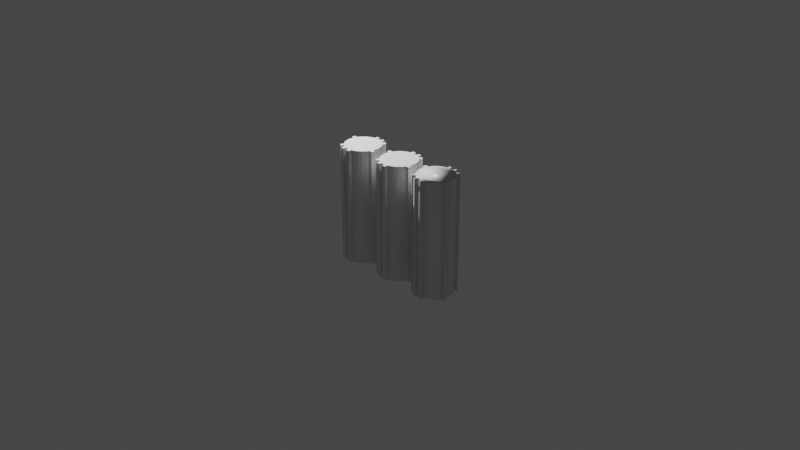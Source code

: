 # Source: ammo.blend  (saved by Blender 2.90.8; exported with 4.5.12 LTS)
import bpy
from mathutils import Matrix  # noqa: F401  (used for matrix-valued properties, if any)

bpy.ops.wm.read_factory_settings(use_empty=True)
scene = bpy.context.scene
scene.name = 'Scene'

# ---- collections
col_collection = bpy.data.collections.new('Collection'); scene.collection.children.link(col_collection)

# ---- materials (node trees are filled in below, after node groups)
mat_material = bpy.data.materials.new('Material')
mat_material.alpha_threshold = 0.0
mat_material.use_transparent_shadow = False
mat_material.line_color = (0.0, 0.0, 0.0, 1.0)
mat_material_001 = bpy.data.materials.new('Material.001')
mat_material_001.alpha_threshold = 0.0
mat_material_001.use_transparent_shadow = False
mat_material_001.line_color = (0.0, 0.0, 0.0, 1.0)

# ---- material node trees
mat_material.use_nodes = True; mat_material.node_tree.nodes.clear()
_N = mat_material.node_tree.nodes; _L = mat_material.node_tree.links
n0 = _N.new('ShaderNodeOutputMaterial'); n0.name = 'Material Output'; n0.location = (300, 300)
n1 = _N.new('ShaderNodeBsdfPrincipled'); n1.name = 'Principled BSDF'; n1.location = (10, 300)
n1.distribution = 'GGX'
n1.subsurface_method = 'BURLEY'
n1.inputs[2].default_value = 0.4
n1.inputs[3].default_value = 1.45
n1.inputs[27].default_value = (0.0, 0.0, 0.0, 1.0)
n1.inputs[28].default_value = 1.0
_L.new(n1.outputs[0], n0.inputs[0])
n0.is_active_output = True
mat_material_001.use_nodes = True; mat_material_001.node_tree.nodes.clear()
_N = mat_material_001.node_tree.nodes; _L = mat_material_001.node_tree.links
n0 = _N.new('ShaderNodeOutputMaterial'); n0.name = 'Material Output'; n0.location = (300, 300)
n1 = _N.new('ShaderNodeBsdfPrincipled'); n1.name = 'Principled BSDF'; n1.location = (10, 300)
n1.distribution = 'GGX'
n1.subsurface_method = 'BURLEY'
n1.inputs[2].default_value = 0.4
n1.inputs[3].default_value = 1.45
n1.inputs[27].default_value = (0.0, 0.0, 0.0, 1.0)
n1.inputs[28].default_value = 1.0
_L.new(n1.outputs[0], n0.inputs[0])
n0.is_active_output = True

# ---- world
world_world = bpy.data.worlds.new('World'); scene.world = world_world
world_world.use_nodes = True; world_world.node_tree.nodes.clear()
_N = world_world.node_tree.nodes; _L = world_world.node_tree.links
n0 = _N.new('ShaderNodeOutputWorld'); n0.name = 'World Output'; n0.location = (300, 300)
n1 = _N.new('ShaderNodeBackground'); n1.name = 'Background'; n1.location = (10, 300)
n1.inputs[0].default_value = (0.05088, 0.05088, 0.05088, 1.0)
_L.new(n1.outputs[0], n0.inputs[0])
n0.is_active_output = True
world_world.color = (0.05088, 0.05088, 0.05088)
world_world.use_sun_shadow = False
world_world.sun_shadow_jitter_overblur = 0.0

# ---- cameras
cam_camera = bpy.data.cameras.new('Camera')
cam_camera.clip_end = 100.0
cam_camera.ortho_scale = 7.314

# ---- lights
light_light = bpy.data.lights.new('Light', 'POINT')
light_light.transmission_factor = 0.0
light_light.energy = 1000.0
light_light.shadow_soft_size = 0.1
light_light.shadow_maximum_resolution = 0.006
light_light.use_absolute_resolution = True

# ---- meshes
me_cylinder = bpy.data.meshes.new('Cylinder')
me_cylinder.from_pydata([(0.0, 1.0, -1.0), (0.0, 1.0, 1.0), (0.1951, 0.9808, -1.0), (0.1951, 0.9808, 1.0), (0.3827, 0.9239, -1.0), (0.3827, 0.9239, 1.0), (0.5556, 0.8315, -1.0), (0.5556, 0.8315, 1.0), (0.7071, 0.7071, -1.0), (0.7071, 0.7071, 1.0), (0.8315, 0.5556, -1.0), (0.8315, 0.5556, 1.0), (0.9239, 0.3827, -1.0), (0.9239, 0.3827, 1.0), (0.9808, 0.1951, -1.0), (0.9808, 0.1951, 1.0), (1.0, 7.55e-08, -1.0), (1.0, 7.55e-08, 1.0), (0.9808, -0.1951, -1.0), (0.9808, -0.1951, 1.0), (0.9239, -0.3827, -1.0), (0.9239, -0.3827, 1.0), (0.8315, -0.5556, -1.0), (0.8315, -0.5556, 1.0), (0.7071, -0.7071, -1.0), (0.7071, -0.7071, 1.0), (0.5556, -0.8315, -1.0), (0.5556, -0.8315, 1.0), (0.3827, -0.9239, -1.0), (0.3827, -0.9239, 1.0), (0.1951, -0.9808, -1.0), (0.1951, -0.9808, 1.0), (-3.258e-07, -1.0, -1.0), (-3.258e-07, -1.0, 1.0), (-0.1951, -0.9808, -1.0), (-0.1951, -0.9808, 1.0), (-0.3827, -0.9239, -1.0), (-0.3827, -0.9239, 1.0), (-0.5556, -0.8315, -1.0), (-0.5556, -0.8315, 1.0), (-0.7071, -0.7071, -1.0), (-0.7071, -0.7071, 1.0), (-0.8315, -0.5556, -1.0), (-0.8315, -0.5556, 1.0), (-0.9239, -0.3827, -1.0), (-0.9239, -0.3827, 1.0), (-0.9808, -0.1951, -1.0), (-0.9808, -0.1951, 1.0), (-1.0, 9.656e-07, -1.0), (-1.0, 9.656e-07, 1.0), (-0.9808, 0.1951, -1.0), (-0.9808, 0.1951, 1.0), (-0.9239, 0.3827, -1.0), (-0.9239, 0.3827, 1.0), (-0.8315, 0.5556, -1.0), (-0.8315, 0.5556, 1.0), (-0.7071, 0.7071, -1.0), (-0.7071, 0.7071, 1.0), (-0.5556, 0.8315, -1.0), (-0.5556, 0.8315, 1.0), (-0.3827, 0.9239, -1.0), (-0.3827, 0.9239, 1.0), (-0.1951, 0.9808, -1.0), (-0.1951, 0.9808, 1.0), (0.2445, 1.144, -1.0), (0.2445, 1.144, 1.0), (0.4321, 1.087, 1.0), (0.4321, 1.087, -1.0), (0.6635, 0.963, -1.0), (0.6635, 0.963, 1.0), (0.8151, 0.8387, 1.0), (0.8151, 0.8387, -1.0), (0.2118, -1.15, -1.0), (0.2118, -1.15, 1.0), (0.01668, -1.169, 1.0), (0.01668, -1.169, -1.0), (-0.2445, -1.144, -1.0), (-0.2445, -1.144, 1.0), (-0.4321, -1.087, 1.0), (-0.4321, -1.087, -1.0), (-0.6635, -0.963, -1.0), (-0.6635, -0.963, 1.0), (-0.8151, -0.8387, 1.0), (-0.8151, -0.8387, -1.0), (-0.2118, 1.15, -1.0), (-0.2118, 1.15, 1.0), (-0.01668, 1.169, 1.0), (-0.01668, 1.169, -1.0), (1.149, -0.2461, -1.0), (1.149, -0.2461, 1.0), (1.092, -0.4337, 1.0), (1.092, -0.4337, -1.0), (-1.149, 0.2461, -1.0), (-1.149, 0.2461, 1.0), (-1.092, 0.4337, 1.0), (-1.092, 0.4337, -1.0)], [], [(0, 1, 3, 2), (4, 5, 7, 6), (8, 9, 11, 10), (10, 11, 13, 12), (12, 13, 15, 14), (14, 15, 17, 16), (16, 17, 19, 18), (20, 21, 23, 22), (22, 23, 25, 24), (24, 25, 27, 26), (26, 27, 29, 28), (28, 29, 31, 30), (32, 33, 35, 34), (36, 37, 39, 38), (40, 41, 43, 42), (42, 43, 45, 44), (44, 45, 47, 46), (46, 47, 49, 48), (48, 49, 51, 50), (52, 53, 55, 54), (54, 55, 57, 56), (56, 57, 59, 58), (58, 59, 61, 60), (3, 1, 63, 61, 59, 57, 55, 53, 51, 49, 47, 45, 43, 41, 39, 37, 35, 33, 31, 29, 27, 25, 23, 21, 19, 17, 15, 13, 11, 9, 7, 5), (60, 61, 63, 62), (0, 2, 4, 6, 8, 10, 12, 14, 16, 18, 20, 22, 24, 26, 28, 30, 32, 34, 36, 38, 40, 42, 44, 46, 48, 50, 52, 54, 56, 58, 60, 62), (64, 65, 66, 67), (3, 65, 64, 2), (5, 66, 65, 3), (4, 67, 66, 5), (2, 64, 67, 4), (68, 69, 70, 71), (7, 69, 68, 6), (9, 70, 69, 7), (8, 71, 70, 9), (6, 68, 71, 8), (72, 73, 74, 75), (31, 73, 72, 30), (33, 74, 73, 31), (32, 75, 74, 33), (30, 72, 75, 32), (76, 77, 78, 79), (35, 77, 76, 34), (37, 78, 77, 35), (36, 79, 78, 37), (34, 76, 79, 36), (80, 81, 82, 83), (39, 81, 80, 38), (41, 82, 81, 39), (40, 83, 82, 41), (38, 80, 83, 40), (84, 85, 86, 87), (63, 85, 84, 62), (1, 86, 85, 63), (0, 87, 86, 1), (62, 84, 87, 0), (88, 89, 90, 91), (19, 89, 88, 18), (21, 90, 89, 19), (20, 91, 90, 21), (18, 88, 91, 20), (92, 93, 94, 95), (51, 93, 92, 50), (53, 94, 93, 51), (52, 95, 94, 53), (50, 92, 95, 52)])
_uv = me_cylinder.uv_layers.new(name='UVMap')
_uv.uv.foreach_set('vector', [0.2677, 0.2752, 0.5468, 0.534, 0.5142, 0.5644, 0.2473, 0.2964, 0.9375, 0.5, 0.9375, 1.0, 0.9062, 1.0, 0.9062, 0.5, 0.875, 0.5, 0.875, 1.0, 0.8438, 1.0, 0.8438, 0.5, 9.757e-05, 0.8667, 0.4455, 0.7369, 0.451, 0.7824, 0.01282, 0.9104, 0.01282, 0.9104, 0.451, 0.7824, 0.4631, 0.8249, 0.02603, 0.9552, 0.02603, 0.9552, 0.4631, 0.8249, 0.4835, 0.8649, 0.0395, 0.9999, 0.75, 0.5, 0.75, 1.0, 0.7188, 1.0, 0.7188, 0.5, 0.6875, 0.5, 0.6875, 1.0, 0.6562, 1.0, 0.6562, 0.5, 0.6562, 0.5, 0.6562, 1.0, 0.625, 1.0, 0.625, 0.5, 0.625, 0.5, 0.625, 1.0, 0.5938, 1.0, 0.5938, 0.5, 0.5938, 0.5, 0.5938, 1.0, 0.5625, 1.0, 0.5625, 0.5, 0.5625, 0.5, 0.5625, 1.0, 0.5312, 1.0, 0.5312, 0.5, 0.5, 0.5, 0.5, 1.0, 0.4688, 1.0, 0.4688, 0.5, 0.4375, 0.5, 0.4375, 1.0, 0.4062, 1.0, 0.4062, 0.5, 0.375, 0.5, 0.375, 1.0, 0.3438, 1.0, 0.3438, 0.5, 0.3438, 0.5, 0.3438, 1.0, 0.3125, 1.0, 0.3125, 0.5, 0.3125, 0.5, 0.3125, 1.0, 0.2812, 1.0, 0.2812, 0.5, 0.2812, 0.5, 0.2812, 1.0, 0.25, 1.0, 0.25, 0.5, 0.25, 0.5, 0.25, 1.0, 0.2188, 1.0, 0.2188, 0.5, 0.8677, 0.01788, 0.8264, 0.5124, 0.776, 0.4955, 0.8275, 0.01401, 0.8275, 0.01401, 0.776, 0.4955, 0.7301, 0.4889, 0.7782, 0.009075, 0.7782, 0.009075, 0.7301, 0.4889, 0.6847, 0.4851, 0.7289, 0.00444, 0.7289, 0.00444, 0.6847, 0.4851, 0.6377, 0.4904, 0.6795, 9.757e-05, 0.5142, 0.5644, 0.5468, 0.534, 0.5918, 0.5069, 0.6377, 0.4904, 0.6847, 0.4851, 0.7301, 0.4889, 0.776, 0.4955, 0.8264, 0.5124, 0.8706, 0.5647, 0.8977, 0.6117, 0.9144, 0.6584, 0.9221, 0.7045, 0.9231, 0.7502, 0.9152, 0.7953, 0.8987, 0.838, 0.8742, 0.8766, 0.8442, 0.9111, 0.8081, 0.9391, 0.7672, 0.9595, 0.7231, 0.9715, 0.6776, 0.9747, 0.6322, 0.969, 0.5889, 0.9545, 0.5492, 0.9319, 0.513, 0.9016, 0.4835, 0.8649, 0.4631, 0.8249, 0.451, 0.7824, 0.4455, 0.7369, 0.4493, 0.6891, 0.4629, 0.6449, 0.4848, 0.6041, 0.0625, 0.5, 0.0625, 1.0, 0.03125, 1.0, 0.03125, 0.5, 0.75, 0.49, 0.7968, 0.4854, 0.8418, 0.4717, 0.8833, 0.4496, 0.9197, 0.4197, 0.9496, 0.3833, 0.9717, 0.3418, 0.9854, 0.2968, 0.99, 0.25, 0.9854, 0.2032, 0.9717, 0.1582, 0.9496, 0.1167, 0.9197, 0.08029, 0.8833, 0.05045, 0.8418, 0.02827, 0.7968, 0.01461, 0.75, 0.01, 0.7032, 0.01461, 0.6582, 0.02827, 0.6167, 0.05045, 0.5803, 0.08029, 0.5504, 0.1167, 0.5283, 0.1582, 0.5146, 0.2032, 0.51, 0.25, 0.5146, 0.2968, 0.5283, 0.3418, 0.5504, 0.3833, 0.5803, 0.4197, 0.6167, 0.4496, 0.6582, 0.4717, 0.7032, 0.4854, 0.22, 0.3249, 0.4717, 0.5634, 0.458, 0.5921, 0.1898, 0.3587, 0.5142, 0.5644, 0.4717, 0.5634, 0.22, 0.3249, 0.2473, 0.2964, 0.4848, 0.6041, 0.458, 0.5921, 0.4717, 0.5634, 0.5142, 0.5644, 0.9375, 0.5, 0.9375, 0.5, 0.9375, 1.0, 0.9375, 1.0, 0.9688, 0.5, 0.9688, 0.5, 0.9375, 0.5, 0.9375, 0.5, 0.2546, 0.3395, 0.4283, 0.6423, 0.4109, 0.6774, 0.2148, 0.3633, 0.4629, 0.6449, 0.4283, 0.6423, 0.2546, 0.3395, 0.2899, 0.32, 0.4493, 0.6891, 0.4109, 0.6774, 0.4283, 0.6423, 0.4629, 0.6449, 0.875, 0.5, 0.875, 0.5, 0.875, 1.0, 0.875, 1.0, 0.9062, 0.5, 0.9062, 0.5, 0.875, 0.5, 0.875, 0.5, 0.5312, 0.5, 0.5312, 1.0, 0.5, 1.0, 0.5, 0.5, 0.5312, 1.0, 0.5312, 1.0, 0.5312, 0.5, 0.5312, 0.5, 0.8081, 0.9391, 0.8258, 0.9746, 0.7849, 0.995, 0.7672, 0.9595, 0.5, 0.5, 0.5, 0.5, 0.5, 1.0, 0.5, 1.0, 0.5312, 0.5, 0.5312, 0.5, 0.5, 0.5, 0.5, 0.5, 0.4688, 0.5, 0.4688, 1.0, 0.4375, 1.0, 0.4375, 0.5, 0.4688, 1.0, 0.4688, 1.0, 0.4688, 0.5, 0.4688, 0.5, 0.8742, 0.8766, 0.9041, 0.9026, 0.8742, 0.9371, 0.8442, 0.9111, 0.4375, 0.5, 0.4375, 0.5, 0.4375, 1.0, 0.4375, 1.0, 0.4688, 0.5, 0.4688, 0.5, 0.4375, 0.5, 0.4375, 0.5, 0.4062, 0.5, 0.4062, 1.0, 0.375, 1.0, 0.375, 0.5, 0.4062, 1.0, 0.4062, 1.0, 0.4062, 0.5, 0.4062, 0.5, 0.9152, 0.7953, 0.9523, 0.8097, 0.9357, 0.8523, 0.8987, 0.838, 0.375, 0.5, 0.375, 0.5, 0.375, 1.0, 0.375, 1.0, 0.4062, 0.5, 0.4062, 0.5, 0.375, 0.5, 0.375, 0.5, 0.3088, 0.2301, 0.5759, 0.4728, 0.5472, 0.4927, 0.2851, 0.2563, 0.03125, 1.0, 0.03125, 1.0, 0.03125, 0.5, 0.03125, 0.5, 0.5468, 0.534, 0.5472, 0.4927, 0.5759, 0.4728, 0.5918, 0.5069, 0.2677, 0.2752, 0.2851, 0.2563, 0.5472, 0.4927, 0.5468, 0.534, 0.03125, 0.5, 0.03125, 0.5, 0.0, 0.5, 0.0, 0.5, 0.7188, 0.5, 0.7188, 1.0, 0.6875, 1.0, 0.6875, 0.5, 0.7188, 1.0, 0.7188, 1.0, 0.7188, 0.5, 0.7188, 0.5, 0.5492, 0.9319, 0.5221, 0.9643, 0.4859, 0.9341, 0.513, 0.9016, 0.6875, 0.5, 0.6875, 0.5, 0.6875, 1.0, 0.6875, 1.0, 0.7188, 0.5, 0.7188, 0.5, 0.6875, 0.5, 0.6875, 0.5, 0.9523, 0.02443, 0.9146, 0.5196, 0.8697, 0.4933, 0.9037, 0.02074, 0.2188, 1.0, 0.2188, 1.0, 0.2188, 0.5, 0.2188, 0.5, 0.8264, 0.5124, 0.8697, 0.4933, 0.9146, 0.5196, 0.8706, 0.5647, 0.8677, 0.01788, 0.9037, 0.02074, 0.8697, 0.4933, 0.8264, 0.5124, 0.2188, 0.5, 0.2188, 0.5, 0.1875, 0.5, 0.1875, 0.5])
me_cylinder.materials.append(mat_material)
me_cylinder.use_remesh_fix_poles = True
me_cylinder.use_remesh_preserve_attributes = False
me_cylinder.use_mirror_vertex_groups = False
me_cylinder.update()
me_cylinder_002 = bpy.data.meshes.new('Cylinder.002')
me_cylinder_002.from_pydata([(0.0, 1.0, -1.0), (0.0, 1.0, 1.0), (0.1951, 0.9808, -1.0), (0.1951, 0.9808, 1.0), (0.3827, 0.9239, -1.0), (0.3827, 0.9239, 1.0), (0.5556, 0.8315, -1.0), (0.5556, 0.8315, 1.0), (0.7071, 0.7071, -1.0), (0.7071, 0.7071, 1.0), (0.8315, 0.5556, -1.0), (0.8315, 0.5556, 1.0), (0.9239, 0.3827, -1.0), (0.9239, 0.3827, 1.0), (0.9808, 0.1951, -1.0), (0.9808, 0.1951, 1.0), (1.0, 7.55e-08, -1.0), (1.0, 7.55e-08, 1.0), (0.9808, -0.1951, -1.0), (0.9808, -0.1951, 1.0), (0.9239, -0.3827, -1.0), (0.9239, -0.3827, 1.0), (0.8315, -0.5556, -1.0), (0.8315, -0.5556, 1.0), (0.7071, -0.7071, -1.0), (0.7071, -0.7071, 1.0), (0.5556, -0.8315, -1.0), (0.5556, -0.8315, 1.0), (0.3827, -0.9239, -1.0), (0.3827, -0.9239, 1.0), (0.1951, -0.9808, -1.0), (0.1951, -0.9808, 1.0), (-3.258e-07, -1.0, -1.0), (-3.258e-07, -1.0, 1.0), (-0.1951, -0.9808, -1.0), (-0.1951, -0.9808, 1.0), (-0.3827, -0.9239, -1.0), (-0.3827, -0.9239, 1.0), (-0.5556, -0.8315, -1.0), (-0.5556, -0.8315, 1.0), (-0.7071, -0.7071, -1.0), (-0.7071, -0.7071, 1.0), (-0.8315, -0.5556, -1.0), (-0.8315, -0.5556, 1.0), (-0.9239, -0.3827, -1.0), (-0.9239, -0.3827, 1.0), (-0.9808, -0.1951, -1.0), (-0.9808, -0.1951, 1.0), (-1.0, 9.656e-07, -1.0), (-1.0, 9.656e-07, 1.0), (-0.9808, 0.1951, -1.0), (-0.9808, 0.1951, 1.0), (-0.9239, 0.3827, -1.0), (-0.9239, 0.3827, 1.0), (-0.8315, 0.5556, -1.0), (-0.8315, 0.5556, 1.0), (-0.7071, 0.7071, -1.0), (-0.7071, 0.7071, 1.0), (-0.5556, 0.8315, -1.0), (-0.5556, 0.8315, 1.0), (-0.3827, 0.9239, -1.0), (-0.3827, 0.9239, 1.0), (-0.1951, 0.9808, -1.0), (-0.1951, 0.9808, 1.0), (0.2445, 1.144, -1.0), (0.2445, 1.144, 1.0), (0.4321, 1.087, 1.0), (0.4321, 1.087, -1.0), (0.6635, 0.963, -1.0), (0.6635, 0.963, 1.0), (0.8151, 0.8387, 1.0), (0.8151, 0.8387, -1.0), (0.2118, -1.15, -1.0), (0.2118, -1.15, 1.0), (0.01668, -1.169, 1.0), (0.01668, -1.169, -1.0), (-0.2445, -1.144, -1.0), (-0.2445, -1.144, 1.0), (-0.4321, -1.087, 1.0), (-0.4321, -1.087, -1.0), (-0.6635, -0.963, -1.0), (-0.6635, -0.963, 1.0), (-0.8151, -0.8387, 1.0), (-0.8151, -0.8387, -1.0), (-0.2118, 1.15, -1.0), (-0.2118, 1.15, 1.0), (-0.01668, 1.169, 1.0), (-0.01668, 1.169, -1.0), (1.149, -0.2461, -1.0), (1.149, -0.2461, 1.0), (1.092, -0.4337, 1.0), (1.092, -0.4337, -1.0), (-1.149, 0.2461, -1.0), (-1.149, 0.2461, 1.0), (-1.092, 0.4337, 1.0), (-1.092, 0.4337, -1.0)], [], [(0, 1, 3, 2), (4, 5, 7, 6), (8, 9, 11, 10), (10, 11, 13, 12), (12, 13, 15, 14), (14, 15, 17, 16), (16, 17, 19, 18), (20, 21, 23, 22), (22, 23, 25, 24), (24, 25, 27, 26), (26, 27, 29, 28), (28, 29, 31, 30), (32, 33, 35, 34), (36, 37, 39, 38), (40, 41, 43, 42), (42, 43, 45, 44), (44, 45, 47, 46), (46, 47, 49, 48), (48, 49, 51, 50), (52, 53, 55, 54), (54, 55, 57, 56), (56, 57, 59, 58), (58, 59, 61, 60), (3, 1, 63, 61, 59, 57, 55, 53, 51, 49, 47, 45, 43, 41, 39, 37, 35, 33, 31, 29, 27, 25, 23, 21, 19, 17, 15, 13, 11, 9, 7, 5), (60, 61, 63, 62), (0, 2, 4, 6, 8, 10, 12, 14, 16, 18, 20, 22, 24, 26, 28, 30, 32, 34, 36, 38, 40, 42, 44, 46, 48, 50, 52, 54, 56, 58, 60, 62), (64, 65, 66, 67), (3, 65, 64, 2), (5, 66, 65, 3), (4, 67, 66, 5), (2, 64, 67, 4), (68, 69, 70, 71), (7, 69, 68, 6), (9, 70, 69, 7), (8, 71, 70, 9), (6, 68, 71, 8), (72, 73, 74, 75), (31, 73, 72, 30), (33, 74, 73, 31), (32, 75, 74, 33), (30, 72, 75, 32), (76, 77, 78, 79), (35, 77, 76, 34), (37, 78, 77, 35), (36, 79, 78, 37), (34, 76, 79, 36), (80, 81, 82, 83), (39, 81, 80, 38), (41, 82, 81, 39), (40, 83, 82, 41), (38, 80, 83, 40), (84, 85, 86, 87), (63, 85, 84, 62), (1, 86, 85, 63), (0, 87, 86, 1), (62, 84, 87, 0), (88, 89, 90, 91), (19, 89, 88, 18), (21, 90, 89, 19), (20, 91, 90, 21), (18, 88, 91, 20), (92, 93, 94, 95), (51, 93, 92, 50), (53, 94, 93, 51), (52, 95, 94, 53), (50, 92, 95, 52)])
_uv = me_cylinder_002.uv_layers.new(name='UVMap')
_uv.uv.foreach_set('vector', [0.2677, 0.2752, 0.5468, 0.534, 0.5142, 0.5644, 0.2473, 0.2964, 0.9375, 0.5, 0.9375, 1.0, 0.9062, 1.0, 0.9062, 0.5, 0.875, 0.5, 0.875, 1.0, 0.8438, 1.0, 0.8438, 0.5, 9.757e-05, 0.8667, 0.4455, 0.7369, 0.451, 0.7824, 0.01282, 0.9104, 0.01282, 0.9104, 0.451, 0.7824, 0.4631, 0.8249, 0.02603, 0.9552, 0.02603, 0.9552, 0.4631, 0.8249, 0.4835, 0.8649, 0.0395, 0.9999, 0.75, 0.5, 0.75, 1.0, 0.7188, 1.0, 0.7188, 0.5, 0.6875, 0.5, 0.6875, 1.0, 0.6562, 1.0, 0.6562, 0.5, 0.6562, 0.5, 0.6562, 1.0, 0.625, 1.0, 0.625, 0.5, 0.625, 0.5, 0.625, 1.0, 0.5938, 1.0, 0.5938, 0.5, 0.5938, 0.5, 0.5938, 1.0, 0.5625, 1.0, 0.5625, 0.5, 0.5625, 0.5, 0.5625, 1.0, 0.5312, 1.0, 0.5312, 0.5, 0.5, 0.5, 0.5, 1.0, 0.4688, 1.0, 0.4688, 0.5, 0.4375, 0.5, 0.4375, 1.0, 0.4062, 1.0, 0.4062, 0.5, 0.375, 0.5, 0.375, 1.0, 0.3438, 1.0, 0.3438, 0.5, 0.3438, 0.5, 0.3438, 1.0, 0.3125, 1.0, 0.3125, 0.5, 0.3125, 0.5, 0.3125, 1.0, 0.2812, 1.0, 0.2812, 0.5, 0.2812, 0.5, 0.2812, 1.0, 0.25, 1.0, 0.25, 0.5, 0.25, 0.5, 0.25, 1.0, 0.2188, 1.0, 0.2188, 0.5, 0.8677, 0.01788, 0.8264, 0.5124, 0.776, 0.4955, 0.8275, 0.01401, 0.8275, 0.01401, 0.776, 0.4955, 0.7301, 0.4889, 0.7782, 0.009075, 0.7782, 0.009075, 0.7301, 0.4889, 0.6847, 0.4851, 0.7289, 0.00444, 0.7289, 0.00444, 0.6847, 0.4851, 0.6377, 0.4904, 0.6795, 9.757e-05, 0.5142, 0.5644, 0.5468, 0.534, 0.5918, 0.5069, 0.6377, 0.4904, 0.6847, 0.4851, 0.7301, 0.4889, 0.776, 0.4955, 0.8264, 0.5124, 0.8706, 0.5647, 0.8977, 0.6117, 0.9144, 0.6584, 0.9221, 0.7045, 0.9231, 0.7502, 0.9152, 0.7953, 0.8987, 0.838, 0.8742, 0.8766, 0.8442, 0.9111, 0.8081, 0.9391, 0.7672, 0.9595, 0.7231, 0.9715, 0.6776, 0.9747, 0.6322, 0.969, 0.5889, 0.9545, 0.5492, 0.9319, 0.513, 0.9016, 0.4835, 0.8649, 0.4631, 0.8249, 0.451, 0.7824, 0.4455, 0.7369, 0.4493, 0.6891, 0.4629, 0.6449, 0.4848, 0.6041, 0.0625, 0.5, 0.0625, 1.0, 0.03125, 1.0, 0.03125, 0.5, 0.75, 0.49, 0.7968, 0.4854, 0.8418, 0.4717, 0.8833, 0.4496, 0.9197, 0.4197, 0.9496, 0.3833, 0.9717, 0.3418, 0.9854, 0.2968, 0.99, 0.25, 0.9854, 0.2032, 0.9717, 0.1582, 0.9496, 0.1167, 0.9197, 0.08029, 0.8833, 0.05045, 0.8418, 0.02827, 0.7968, 0.01461, 0.75, 0.01, 0.7032, 0.01461, 0.6582, 0.02827, 0.6167, 0.05045, 0.5803, 0.08029, 0.5504, 0.1167, 0.5283, 0.1582, 0.5146, 0.2032, 0.51, 0.25, 0.5146, 0.2968, 0.5283, 0.3418, 0.5504, 0.3833, 0.5803, 0.4197, 0.6167, 0.4496, 0.6582, 0.4717, 0.7032, 0.4854, 0.22, 0.3249, 0.4717, 0.5634, 0.458, 0.5921, 0.1898, 0.3587, 0.5142, 0.5644, 0.4717, 0.5634, 0.22, 0.3249, 0.2473, 0.2964, 0.4848, 0.6041, 0.458, 0.5921, 0.4717, 0.5634, 0.5142, 0.5644, 0.9375, 0.5, 0.9375, 0.5, 0.9375, 1.0, 0.9375, 1.0, 0.9688, 0.5, 0.9688, 0.5, 0.9375, 0.5, 0.9375, 0.5, 0.2546, 0.3395, 0.4283, 0.6423, 0.4109, 0.6774, 0.2148, 0.3633, 0.4629, 0.6449, 0.4283, 0.6423, 0.2546, 0.3395, 0.2899, 0.32, 0.4493, 0.6891, 0.4109, 0.6774, 0.4283, 0.6423, 0.4629, 0.6449, 0.875, 0.5, 0.875, 0.5, 0.875, 1.0, 0.875, 1.0, 0.9062, 0.5, 0.9062, 0.5, 0.875, 0.5, 0.875, 0.5, 0.5312, 0.5, 0.5312, 1.0, 0.5, 1.0, 0.5, 0.5, 0.5312, 1.0, 0.5312, 1.0, 0.5312, 0.5, 0.5312, 0.5, 0.8081, 0.9391, 0.8258, 0.9746, 0.7849, 0.995, 0.7672, 0.9595, 0.5, 0.5, 0.5, 0.5, 0.5, 1.0, 0.5, 1.0, 0.5312, 0.5, 0.5312, 0.5, 0.5, 0.5, 0.5, 0.5, 0.4688, 0.5, 0.4688, 1.0, 0.4375, 1.0, 0.4375, 0.5, 0.4688, 1.0, 0.4688, 1.0, 0.4688, 0.5, 0.4688, 0.5, 0.8742, 0.8766, 0.9041, 0.9026, 0.8742, 0.9371, 0.8442, 0.9111, 0.4375, 0.5, 0.4375, 0.5, 0.4375, 1.0, 0.4375, 1.0, 0.4688, 0.5, 0.4688, 0.5, 0.4375, 0.5, 0.4375, 0.5, 0.4062, 0.5, 0.4062, 1.0, 0.375, 1.0, 0.375, 0.5, 0.4062, 1.0, 0.4062, 1.0, 0.4062, 0.5, 0.4062, 0.5, 0.9152, 0.7953, 0.9523, 0.8097, 0.9357, 0.8523, 0.8987, 0.838, 0.375, 0.5, 0.375, 0.5, 0.375, 1.0, 0.375, 1.0, 0.4062, 0.5, 0.4062, 0.5, 0.375, 0.5, 0.375, 0.5, 0.3088, 0.2301, 0.5759, 0.4728, 0.5472, 0.4927, 0.2851, 0.2563, 0.03125, 1.0, 0.03125, 1.0, 0.03125, 0.5, 0.03125, 0.5, 0.5468, 0.534, 0.5472, 0.4927, 0.5759, 0.4728, 0.5918, 0.5069, 0.2677, 0.2752, 0.2851, 0.2563, 0.5472, 0.4927, 0.5468, 0.534, 0.03125, 0.5, 0.03125, 0.5, 0.0, 0.5, 0.0, 0.5, 0.7188, 0.5, 0.7188, 1.0, 0.6875, 1.0, 0.6875, 0.5, 0.7188, 1.0, 0.7188, 1.0, 0.7188, 0.5, 0.7188, 0.5, 0.5492, 0.9319, 0.5221, 0.9643, 0.4859, 0.9341, 0.513, 0.9016, 0.6875, 0.5, 0.6875, 0.5, 0.6875, 1.0, 0.6875, 1.0, 0.7188, 0.5, 0.7188, 0.5, 0.6875, 0.5, 0.6875, 0.5, 0.9523, 0.02443, 0.9146, 0.5196, 0.8697, 0.4933, 0.9037, 0.02074, 0.2188, 1.0, 0.2188, 1.0, 0.2188, 0.5, 0.2188, 0.5, 0.8264, 0.5124, 0.8697, 0.4933, 0.9146, 0.5196, 0.8706, 0.5647, 0.8677, 0.01788, 0.9037, 0.02074, 0.8697, 0.4933, 0.8264, 0.5124, 0.2188, 0.5, 0.2188, 0.5, 0.1875, 0.5, 0.1875, 0.5])
me_cylinder_002.materials.append(mat_material_001)
me_cylinder_002.use_remesh_fix_poles = True
me_cylinder_002.use_remesh_preserve_attributes = False
me_cylinder_002.use_mirror_vertex_groups = False
me_cylinder_002.update()
me_cylinder_003 = bpy.data.meshes.new('Cylinder.003')
me_cylinder_003.from_pydata([(0.0, 1.0, -1.0), (0.0, 1.0, 1.0), (0.1951, 0.9808, -1.0), (0.1951, 0.9808, 1.0), (0.3827, 0.9239, -1.0), (0.3827, 0.9239, 1.0), (0.5556, 0.8315, -1.0), (0.5556, 0.8315, 1.0), (0.7071, 0.7071, -1.0), (0.7071, 0.7071, 1.0), (0.8315, 0.5556, -1.0), (0.8315, 0.5556, 1.0), (0.9239, 0.3827, -1.0), (0.9239, 0.3827, 1.0), (0.9808, 0.1951, -1.0), (0.9808, 0.1951, 1.0), (1.0, 7.55e-08, -1.0), (1.0, 7.55e-08, 1.0), (0.9808, -0.1951, -1.0), (0.9808, -0.1951, 1.0), (0.9239, -0.3827, -1.0), (0.9239, -0.3827, 1.0), (0.8315, -0.5556, -1.0), (0.8315, -0.5556, 1.0), (0.7071, -0.7071, -1.0), (0.7071, -0.7071, 1.0), (0.5556, -0.8315, -1.0), (0.5556, -0.8315, 1.0), (0.3827, -0.9239, -1.0), (0.3827, -0.9239, 1.0), (0.1951, -0.9808, -1.0), (0.1951, -0.9808, 1.0), (-3.258e-07, -1.0, -1.0), (-3.258e-07, -1.0, 1.0), (-0.1951, -0.9808, -1.0), (-0.1951, -0.9808, 1.0), (-0.3827, -0.9239, -1.0), (-0.3827, -0.9239, 1.0), (-0.5556, -0.8315, -1.0), (-0.5556, -0.8315, 1.0), (-0.7071, -0.7071, -1.0), (-0.7071, -0.7071, 1.0), (-0.8315, -0.5556, -1.0), (-0.8315, -0.5556, 1.0), (-0.9239, -0.3827, -1.0), (-0.9239, -0.3827, 1.0), (-0.9808, -0.1951, -1.0), (-0.9808, -0.1951, 1.0), (-1.0, 9.656e-07, -1.0), (-1.0, 9.656e-07, 1.0), (-0.9808, 0.1951, -1.0), (-0.9808, 0.1951, 1.0), (-0.9239, 0.3827, -1.0), (-0.9239, 0.3827, 1.0), (-0.8315, 0.5556, -1.0), (-0.8315, 0.5556, 1.0), (-0.7071, 0.7071, -1.0), (-0.7071, 0.7071, 1.0), (-0.5556, 0.8315, -1.0), (-0.5556, 0.8315, 1.0), (-0.3827, 0.9239, -1.0), (-0.3827, 0.9239, 1.0), (-0.1951, 0.9808, -1.0), (-0.1951, 0.9808, 1.0), (0.2445, 1.144, -1.0), (0.2445, 1.144, 1.0), (0.4321, 1.087, 1.0), (0.4321, 1.087, -1.0), (0.6635, 0.963, -1.0), (0.6635, 0.963, 1.0), (0.8151, 0.8387, 1.0), (0.8151, 0.8387, -1.0), (0.2118, -1.15, -1.0), (0.2118, -1.15, 1.0), (0.01668, -1.169, 1.0), (0.01668, -1.169, -1.0), (-0.2445, -1.144, -1.0), (-0.2445, -1.144, 1.0), (-0.4321, -1.087, 1.0), (-0.4321, -1.087, -1.0), (-0.6635, -0.963, -1.0), (-0.6635, -0.963, 1.0), (-0.8151, -0.8387, 1.0), (-0.8151, -0.8387, -1.0), (-0.2118, 1.15, -1.0), (-0.2118, 1.15, 1.0), (-0.01668, 1.169, 1.0), (-0.01668, 1.169, -1.0), (1.149, -0.2461, -1.0), (1.149, -0.2461, 1.0), (1.092, -0.4337, 1.0), (1.092, -0.4337, -1.0), (-1.149, 0.2461, -1.0), (-1.149, 0.2461, 1.0), (-1.092, 0.4337, 1.0), (-1.092, 0.4337, -1.0)], [], [(0, 1, 3, 2), (4, 5, 7, 6), (8, 9, 11, 10), (10, 11, 13, 12), (12, 13, 15, 14), (14, 15, 17, 16), (16, 17, 19, 18), (20, 21, 23, 22), (22, 23, 25, 24), (24, 25, 27, 26), (26, 27, 29, 28), (28, 29, 31, 30), (32, 33, 35, 34), (36, 37, 39, 38), (40, 41, 43, 42), (42, 43, 45, 44), (44, 45, 47, 46), (46, 47, 49, 48), (48, 49, 51, 50), (52, 53, 55, 54), (54, 55, 57, 56), (56, 57, 59, 58), (58, 59, 61, 60), (3, 1, 63, 61, 59, 57, 55, 53, 51, 49, 47, 45, 43, 41, 39, 37, 35, 33, 31, 29, 27, 25, 23, 21, 19, 17, 15, 13, 11, 9, 7, 5), (60, 61, 63, 62), (0, 2, 4, 6, 8, 10, 12, 14, 16, 18, 20, 22, 24, 26, 28, 30, 32, 34, 36, 38, 40, 42, 44, 46, 48, 50, 52, 54, 56, 58, 60, 62), (64, 65, 66, 67), (3, 65, 64, 2), (5, 66, 65, 3), (4, 67, 66, 5), (2, 64, 67, 4), (68, 69, 70, 71), (7, 69, 68, 6), (9, 70, 69, 7), (8, 71, 70, 9), (6, 68, 71, 8), (72, 73, 74, 75), (31, 73, 72, 30), (33, 74, 73, 31), (32, 75, 74, 33), (30, 72, 75, 32), (76, 77, 78, 79), (35, 77, 76, 34), (37, 78, 77, 35), (36, 79, 78, 37), (34, 76, 79, 36), (80, 81, 82, 83), (39, 81, 80, 38), (41, 82, 81, 39), (40, 83, 82, 41), (38, 80, 83, 40), (84, 85, 86, 87), (63, 85, 84, 62), (1, 86, 85, 63), (0, 87, 86, 1), (62, 84, 87, 0), (88, 89, 90, 91), (19, 89, 88, 18), (21, 90, 89, 19), (20, 91, 90, 21), (18, 88, 91, 20), (92, 93, 94, 95), (51, 93, 92, 50), (53, 94, 93, 51), (52, 95, 94, 53), (50, 92, 95, 52)])
me_cylinder_003.polygons.foreach_set('use_smooth', [True] * 66)
_uv = me_cylinder_003.uv_layers.new(name='UVMap')
_uv.uv.foreach_set('vector', [0.2677, 0.2752, 0.5468, 0.534, 0.5142, 0.5644, 0.2473, 0.2964, 0.9375, 0.5, 0.9375, 1.0, 0.9062, 1.0, 0.9062, 0.5, 0.875, 0.5, 0.875, 1.0, 0.8438, 1.0, 0.8438, 0.5, 9.757e-05, 0.8667, 0.4455, 0.7369, 0.451, 0.7824, 0.01282, 0.9104, 0.01282, 0.9104, 0.451, 0.7824, 0.4631, 0.8249, 0.02603, 0.9552, 0.02603, 0.9552, 0.4631, 0.8249, 0.4835, 0.8649, 0.0395, 0.9999, 0.75, 0.5, 0.75, 1.0, 0.7188, 1.0, 0.7188, 0.5, 0.6875, 0.5, 0.6875, 1.0, 0.6562, 1.0, 0.6562, 0.5, 0.6562, 0.5, 0.6562, 1.0, 0.625, 1.0, 0.625, 0.5, 0.625, 0.5, 0.625, 1.0, 0.5938, 1.0, 0.5938, 0.5, 0.5938, 0.5, 0.5938, 1.0, 0.5625, 1.0, 0.5625, 0.5, 0.5625, 0.5, 0.5625, 1.0, 0.5312, 1.0, 0.5312, 0.5, 0.5, 0.5, 0.5, 1.0, 0.4688, 1.0, 0.4688, 0.5, 0.4375, 0.5, 0.4375, 1.0, 0.4062, 1.0, 0.4062, 0.5, 0.375, 0.5, 0.375, 1.0, 0.3438, 1.0, 0.3438, 0.5, 0.3438, 0.5, 0.3438, 1.0, 0.3125, 1.0, 0.3125, 0.5, 0.3125, 0.5, 0.3125, 1.0, 0.2812, 1.0, 0.2812, 0.5, 0.2812, 0.5, 0.2812, 1.0, 0.25, 1.0, 0.25, 0.5, 0.25, 0.5, 0.25, 1.0, 0.2188, 1.0, 0.2188, 0.5, 0.8677, 0.01788, 0.8264, 0.5124, 0.776, 0.4955, 0.8275, 0.01401, 0.8275, 0.01401, 0.776, 0.4955, 0.7301, 0.4889, 0.7782, 0.009075, 0.7782, 0.009075, 0.7301, 0.4889, 0.6847, 0.4851, 0.7289, 0.00444, 0.7289, 0.00444, 0.6847, 0.4851, 0.6377, 0.4904, 0.6795, 9.757e-05, 0.5142, 0.5644, 0.5468, 0.534, 0.5918, 0.5069, 0.6377, 0.4904, 0.6847, 0.4851, 0.7301, 0.4889, 0.776, 0.4955, 0.8264, 0.5124, 0.8706, 0.5647, 0.8977, 0.6117, 0.9144, 0.6584, 0.9221, 0.7045, 0.9231, 0.7502, 0.9152, 0.7953, 0.8987, 0.838, 0.8742, 0.8766, 0.8442, 0.9111, 0.8081, 0.9391, 0.7672, 0.9595, 0.7231, 0.9715, 0.6776, 0.9747, 0.6322, 0.969, 0.5889, 0.9545, 0.5492, 0.9319, 0.513, 0.9016, 0.4835, 0.8649, 0.4631, 0.8249, 0.451, 0.7824, 0.4455, 0.7369, 0.4493, 0.6891, 0.4629, 0.6449, 0.4848, 0.6041, 0.0625, 0.5, 0.0625, 1.0, 0.03125, 1.0, 0.03125, 0.5, 0.75, 0.49, 0.7968, 0.4854, 0.8418, 0.4717, 0.8833, 0.4496, 0.9197, 0.4197, 0.9496, 0.3833, 0.9717, 0.3418, 0.9854, 0.2968, 0.99, 0.25, 0.9854, 0.2032, 0.9717, 0.1582, 0.9496, 0.1167, 0.9197, 0.08029, 0.8833, 0.05045, 0.8418, 0.02827, 0.7968, 0.01461, 0.75, 0.01, 0.7032, 0.01461, 0.6582, 0.02827, 0.6167, 0.05045, 0.5803, 0.08029, 0.5504, 0.1167, 0.5283, 0.1582, 0.5146, 0.2032, 0.51, 0.25, 0.5146, 0.2968, 0.5283, 0.3418, 0.5504, 0.3833, 0.5803, 0.4197, 0.6167, 0.4496, 0.6582, 0.4717, 0.7032, 0.4854, 0.22, 0.3249, 0.4717, 0.5634, 0.458, 0.5921, 0.1898, 0.3587, 0.5142, 0.5644, 0.4717, 0.5634, 0.22, 0.3249, 0.2473, 0.2964, 0.4848, 0.6041, 0.458, 0.5921, 0.4717, 0.5634, 0.5142, 0.5644, 0.9375, 0.5, 0.9375, 0.5, 0.9375, 1.0, 0.9375, 1.0, 0.9688, 0.5, 0.9688, 0.5, 0.9375, 0.5, 0.9375, 0.5, 0.2546, 0.3395, 0.4283, 0.6423, 0.4109, 0.6774, 0.2148, 0.3633, 0.4629, 0.6449, 0.4283, 0.6423, 0.2546, 0.3395, 0.2899, 0.32, 0.4493, 0.6891, 0.4109, 0.6774, 0.4283, 0.6423, 0.4629, 0.6449, 0.875, 0.5, 0.875, 0.5, 0.875, 1.0, 0.875, 1.0, 0.9062, 0.5, 0.9062, 0.5, 0.875, 0.5, 0.875, 0.5, 0.5312, 0.5, 0.5312, 1.0, 0.5, 1.0, 0.5, 0.5, 0.5312, 1.0, 0.5312, 1.0, 0.5312, 0.5, 0.5312, 0.5, 0.8081, 0.9391, 0.8258, 0.9746, 0.7849, 0.995, 0.7672, 0.9595, 0.5, 0.5, 0.5, 0.5, 0.5, 1.0, 0.5, 1.0, 0.5312, 0.5, 0.5312, 0.5, 0.5, 0.5, 0.5, 0.5, 0.4688, 0.5, 0.4688, 1.0, 0.4375, 1.0, 0.4375, 0.5, 0.4688, 1.0, 0.4688, 1.0, 0.4688, 0.5, 0.4688, 0.5, 0.8742, 0.8766, 0.9041, 0.9026, 0.8742, 0.9371, 0.8442, 0.9111, 0.4375, 0.5, 0.4375, 0.5, 0.4375, 1.0, 0.4375, 1.0, 0.4688, 0.5, 0.4688, 0.5, 0.4375, 0.5, 0.4375, 0.5, 0.4062, 0.5, 0.4062, 1.0, 0.375, 1.0, 0.375, 0.5, 0.4062, 1.0, 0.4062, 1.0, 0.4062, 0.5, 0.4062, 0.5, 0.9152, 0.7953, 0.9523, 0.8097, 0.9357, 0.8523, 0.8987, 0.838, 0.375, 0.5, 0.375, 0.5, 0.375, 1.0, 0.375, 1.0, 0.4062, 0.5, 0.4062, 0.5, 0.375, 0.5, 0.375, 0.5, 0.3088, 0.2301, 0.5759, 0.4728, 0.5472, 0.4927, 0.2851, 0.2563, 0.03125, 1.0, 0.03125, 1.0, 0.03125, 0.5, 0.03125, 0.5, 0.5468, 0.534, 0.5472, 0.4927, 0.5759, 0.4728, 0.5918, 0.5069, 0.2677, 0.2752, 0.2851, 0.2563, 0.5472, 0.4927, 0.5468, 0.534, 0.03125, 0.5, 0.03125, 0.5, 0.0, 0.5, 0.0, 0.5, 0.7188, 0.5, 0.7188, 1.0, 0.6875, 1.0, 0.6875, 0.5, 0.7188, 1.0, 0.7188, 1.0, 0.7188, 0.5, 0.7188, 0.5, 0.5492, 0.9319, 0.5221, 0.9643, 0.4859, 0.9341, 0.513, 0.9016, 0.6875, 0.5, 0.6875, 0.5, 0.6875, 1.0, 0.6875, 1.0, 0.7188, 0.5, 0.7188, 0.5, 0.6875, 0.5, 0.6875, 0.5, 0.9523, 0.02443, 0.9146, 0.5196, 0.8697, 0.4933, 0.9037, 0.02074, 0.2188, 1.0, 0.2188, 1.0, 0.2188, 0.5, 0.2188, 0.5, 0.8264, 0.5124, 0.8697, 0.4933, 0.9146, 0.5196, 0.8706, 0.5647, 0.8677, 0.01788, 0.9037, 0.02074, 0.8697, 0.4933, 0.8264, 0.5124, 0.2188, 0.5, 0.2188, 0.5, 0.1875, 0.5, 0.1875, 0.5])
me_cylinder_003.materials.append(mat_material)
me_cylinder_003.use_remesh_fix_poles = True
me_cylinder_003.use_remesh_preserve_attributes = False
me_cylinder_003.use_mirror_vertex_groups = False
me_cylinder_003.update()

# ---- objects
ob_light = bpy.data.objects.new('Light', light_light)
ob_camera = bpy.data.objects.new('Camera', cam_camera)
ob_cylinder = bpy.data.objects.new('Cylinder', me_cylinder)
ob_cylinder_001 = bpy.data.objects.new('Cylinder.001', me_cylinder_002)
ob_cylinder_002 = bpy.data.objects.new('Cylinder.002', me_cylinder_003)

# ---- transforms, parenting, visibility, modifiers, constraints
ob_light.location = (-2.502, 1.005, 3.651)
ob_light.rotation_euler = (0.6503, 0.05522, 1.866)
ob_light.lock_rotations_4d = False
ob_light.empty_display_type = 'ARROWS'
ob_light.color = (0.0, 0.0, 0.0, 0.0)
ob_light.lineart.crease_threshold = 0.0
ob_camera.location = (7.359, -6.926, 4.958)
ob_camera.rotation_euler = (1.109, 0.0, 0.8149)
ob_camera.lock_rotations_4d = False
ob_camera.empty_display_type = 'ARROWS'
ob_camera.color = (0.0, 0.0, 0.0, 0.0)
ob_camera.display_type = 'WIRE'
ob_camera.lineart.crease_threshold = 0.0
ob_cylinder.location = (0.0, 0.0, 0.0201)
ob_cylinder.scale = (0.1991, 0.1991, 0.6374)
ob_cylinder.lineart.crease_threshold = 0.0
ob_cylinder_001.location = (-0.5343, 0.0, 0.0201)
ob_cylinder_001.scale = (0.1991, 0.1991, 0.6374)
ob_cylinder_001.lineart.crease_threshold = 0.0
ob_cylinder_002.location = (0.5146, 0.0, 0.0201)
ob_cylinder_002.scale = (0.1991, 0.1991, 0.6374)
ob_cylinder_002.lineart.crease_threshold = 0.0

# ---- collection membership
col_collection.objects.link(ob_light)
col_collection.objects.link(ob_camera)
col_collection.objects.link(ob_cylinder)
col_collection.objects.link(ob_cylinder_001)
col_collection.objects.link(ob_cylinder_002)

# ---- scene / render settings (as saved in the file)
scene.camera = ob_camera
scene.frame_start = 1; scene.frame_end = 250; scene.frame_set(1)
scene.render.engine = 'BLENDER_EEVEE_NEXT'
scene.cycles.use_denoising = False
scene.cycles.samples = 128
scene.cycles.sampling_pattern = 'TABULATED_SOBOL'
scene.cycles.use_adaptive_sampling = False
scene.cycles.use_light_tree = False
scene.view_settings.view_transform = 'Filmic'
bpy.context.view_layer.update()
